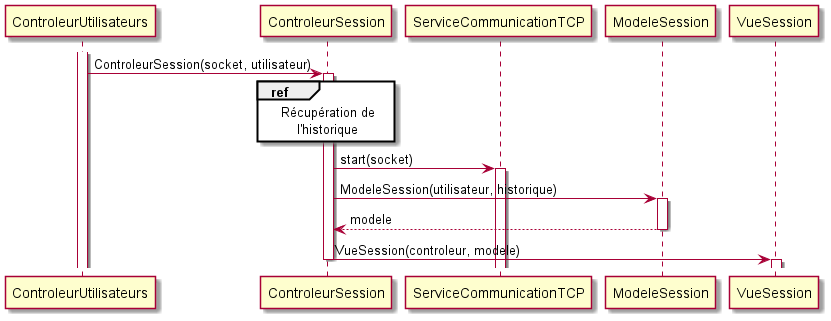

The diagram above was rendered by PlantUML. Its source (embedded in the PNG):
@startuml creation_session
activate ControleurUtilisateurs
ControleurUtilisateurs -> ControleurSession : ControleurSession(socket, utilisateur)
activate ControleurSession
ref over ControleurSession
    Récupération de
        l'historique
end ref
ControleurSession -> ServiceCommunicationTCP : start(socket)
activate ServiceCommunicationTCP
ControleurSession -> ModeleSession : ModeleSession(utilisateur, historique)
activate ModeleSession
ModeleSession --> ControleurSession : modele
deactivate ModeleSession
ControleurSession -> VueSession : VueSession(controleur, modele)
deactivate ControleurSession
activate VueSession
@enduml